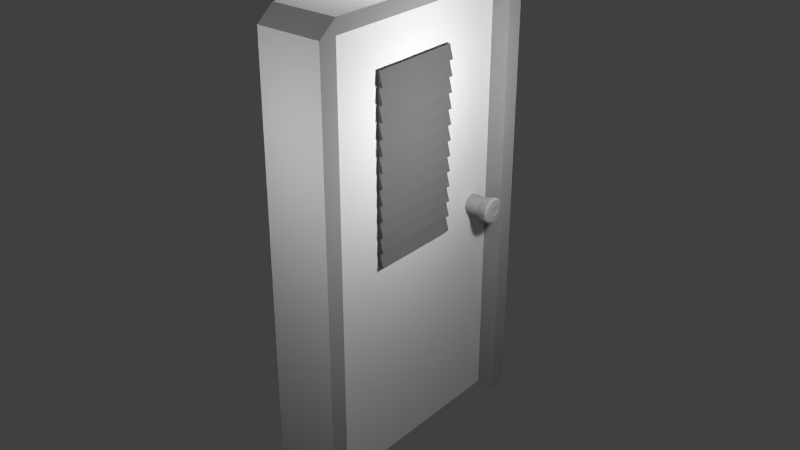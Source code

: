 # Source: LabDoor.blend  (saved by Blender 2.74.0; exported with 4.5.12 LTS)
import bpy
from mathutils import Matrix  # noqa: F401  (used for matrix-valued properties, if any)

bpy.ops.wm.read_factory_settings(use_empty=True)
scene = bpy.context.scene
scene.name = 'Scene'

# ---- collections
col_collection_1 = bpy.data.collections.new('Collection 1'); scene.collection.children.link(col_collection_1)

# ---- materials (node trees are filled in below, after node groups)
mat_windowshades = bpy.data.materials.new('WindowShades')
mat_windowshades.alpha_threshold = 0.0
mat_windowshades.use_transparent_shadow = False
mat_windowshades.diffuse_color = (0.1734, 0.1734, 0.1734, 1.0)
mat_windowshades.roughness = 0.5
mat_doorknob = bpy.data.materials.new('doorknob')
mat_doorknob.alpha_threshold = 0.0
mat_doorknob.use_transparent_shadow = False
mat_doorknob.diffuse_color = (0.42, 0.42, 0.42, 1.0)
mat_doorknob.roughness = 0.5
mat_maindoor = bpy.data.materials.new('maindoor')
mat_maindoor.alpha_threshold = 0.0
mat_maindoor.use_transparent_shadow = False
mat_maindoor.roughness = 0.5
mat_doorframe = bpy.data.materials.new('doorframe')
mat_doorframe.alpha_threshold = 0.0
mat_doorframe.use_transparent_shadow = False
mat_doorframe.diffuse_color = (0.3672, 0.3672, 0.3672, 1.0)
mat_doorframe.roughness = 0.5

# ---- material node trees

# ---- world
world_world = bpy.data.worlds.new('World'); scene.world = world_world
world_world.color = (0.05088, 0.05088, 0.05088)
world_world.use_sun_shadow = False
world_world.sun_shadow_jitter_overblur = 0.0
world_world.cycles.sampling_method = 'MANUAL'
world_world.cycles.sample_map_resolution = 256

# ---- lights
light_point_004 = bpy.data.lights.new('Point.004', 'POINT')
light_point_004.transmission_factor = 0.0
light_point_004.energy = 100.0
light_point_004.shadow_buffer_clip_start = 0.5
light_point_004.shadow_soft_size = 0.1
light_point_004.shadow_maximum_resolution = 0.006
light_point_004.use_absolute_resolution = True
light_point_004.cycles.use_multiple_importance_sampling = False
light_point_003 = bpy.data.lights.new('Point.003', 'POINT')
light_point_003.transmission_factor = 0.0
light_point_003.energy = 100.0
light_point_003.shadow_buffer_clip_start = 0.5
light_point_003.shadow_soft_size = 0.1
light_point_003.shadow_maximum_resolution = 0.006
light_point_003.use_absolute_resolution = True
light_point_003.cycles.use_multiple_importance_sampling = False
light_point_002 = bpy.data.lights.new('Point.002', 'POINT')
light_point_002.transmission_factor = 0.0
light_point_002.energy = 100.0
light_point_002.shadow_buffer_clip_start = 0.5
light_point_002.shadow_soft_size = 0.1
light_point_002.shadow_maximum_resolution = 0.006
light_point_002.use_absolute_resolution = True
light_point_002.cycles.use_multiple_importance_sampling = False
light_point_001 = bpy.data.lights.new('Point.001', 'POINT')
light_point_001.transmission_factor = 0.0
light_point_001.energy = 100.0
light_point_001.shadow_buffer_clip_start = 0.5
light_point_001.shadow_soft_size = 0.1
light_point_001.shadow_maximum_resolution = 0.006
light_point_001.use_absolute_resolution = True
light_point_001.cycles.use_multiple_importance_sampling = False
light_point = bpy.data.lights.new('Point', 'POINT')
light_point.transmission_factor = 0.0
light_point.energy = 100.0
light_point.shadow_buffer_clip_start = 0.5
light_point.shadow_soft_size = 0.1
light_point.shadow_maximum_resolution = 0.006
light_point.use_absolute_resolution = True
light_point.cycles.use_multiple_importance_sampling = False

# ---- meshes
me_cube_002 = bpy.data.meshes.new('Cube.002')
me_cube_002.from_pydata([(23.9, 0.9845, 34.95), (-0.8697, 0.9845, 0.2639), (23.91, 0.9838, 34.7), (-0.8573, 0.9838, 0.02147), (23.92, 0.9817, 34.47), (-0.8453, 0.9817, -0.2117), (23.93, 0.9783, 34.26), (-0.8343, 0.9783, -0.4265), (23.94, 0.9738, 34.07), (-0.8246, 0.9738, -0.6148), (23.95, 0.9682, 33.91), (-0.8167, 0.9682, -0.7694), (23.96, 0.9619, 33.8), (-0.8108, 0.9619, -0.8842), (23.96, 0.955, 33.73), (-0.8072, 0.955, -0.955), (23.96, 0.9478, 33.7), (-0.806, 0.9478, -0.9788), (23.96, 0.9407, 33.73), (-0.8072, 0.9407, -0.955), (23.96, 0.9338, 33.8), (-0.8108, 0.9338, -0.8842), (23.95, 0.9274, 33.91), (-0.8167, 0.9274, -0.7694), (23.94, 0.9219, 34.07), (-0.8246, 0.9219, -0.6148), (23.93, 0.9173, 34.26), (-0.8343, 0.9173, -0.4265), (23.92, 0.9139, 34.47), (-0.8453, 0.9139, -0.2117), (23.91, 0.9118, 34.7), (-0.8573, 0.9118, 0.02147), (23.9, 0.9111, 34.95), (-0.8697, 0.9111, 0.2639), (23.88, 0.9118, 35.19), (-0.8821, 0.9118, 0.5064), (23.87, 0.9139, 35.42), (-0.8941, 0.9139, 0.7395), (23.86, 0.9173, 35.64), (-0.9051, 0.9173, 0.9544), (23.85, 0.9219, 35.83), (-0.9147, 0.9219, 1.143), (23.84, 0.9274, 35.98), (-0.9227, 0.9274, 1.297), (23.84, 0.9338, 36.09), (-0.9286, 0.9338, 1.412), (23.83, 0.9407, 36.17), (-0.9322, 0.9407, 1.483), (23.83, 0.9478, 36.19), (-0.9334, 0.9478, 1.507), (23.83, 0.955, 36.17), (-0.9322, 0.955, 1.483), (23.84, 0.9619, 36.09), (-0.9286, 0.9619, 1.412), (23.84, 0.9682, 35.98), (-0.9227, 0.9682, 1.297), (23.85, 0.9738, 35.83), (-0.9147, 0.9738, 1.143), (23.86, 0.9783, 35.64), (-0.9051, 0.9783, 0.9544), (23.87, 0.9817, 35.42), (-0.8941, 0.9817, 0.7395), (23.88, 0.9838, 35.19), (-0.8821, 0.9838, 0.5064), (23.9, -0.9151, 34.95), (-0.8697, -0.9151, 0.2639), (23.91, -0.9158, 34.7), (-0.8573, -0.9158, 0.02147), (23.92, -0.9179, 34.47), (-0.8453, -0.9179, -0.2117), (23.93, -0.9213, 34.26), (-0.8343, -0.9213, -0.4265), (23.94, -0.9259, 34.07), (-0.8246, -0.9259, -0.6148), (23.95, -0.9314, 33.91), (-0.8167, -0.9314, -0.7694), (23.96, -0.9378, 33.8), (-0.8108, -0.9378, -0.8842), (23.96, -0.9446, 33.73), (-0.8072, -0.9446, -0.955), (23.96, -0.9518, 33.7), (-0.806, -0.9518, -0.9788), (23.96, -0.959, 33.73), (-0.8072, -0.959, -0.955), (23.96, -0.9658, 33.8), (-0.8108, -0.9658, -0.8842), (23.95, -0.9722, 33.91), (-0.8167, -0.9722, -0.7694), (23.94, -0.9777, 34.07), (-0.8246, -0.9777, -0.6148), (23.93, -0.9823, 34.26), (-0.8343, -0.9823, -0.4265), (23.92, -0.9857, 34.47), (-0.8453, -0.9857, -0.2117), (23.91, -0.9878, 34.7), (-0.8573, -0.9878, 0.02147), (23.9, -0.9885, 34.95), (-0.8697, -0.9885, 0.2639), (23.88, -0.9878, 35.19), (-0.8821, -0.9878, 0.5064), (23.87, -0.9857, 35.42), (-0.8941, -0.9857, 0.7395), (23.86, -0.9823, 35.64), (-0.9051, -0.9823, 0.9544), (23.85, -0.9777, 35.83), (-0.9147, -0.9777, 1.143), (23.84, -0.9722, 35.98), (-0.9227, -0.9722, 1.297), (23.84, -0.9658, 36.09), (-0.9286, -0.9658, 1.412), (23.83, -0.959, 36.17), (-0.9322, -0.959, 1.483), (23.83, -0.9518, 36.19), (-0.9334, -0.9518, 1.507), (23.83, -0.9446, 36.17), (-0.9322, -0.9446, 1.483), (23.84, -0.9378, 36.09), (-0.9286, -0.9378, 1.412), (23.84, -0.9314, 35.98), (-0.9227, -0.9314, 1.297), (23.85, -0.9259, 35.83), (-0.9147, -0.9259, 1.143), (23.86, -0.9213, 35.64), (-0.9051, -0.9213, 0.9544), (23.87, -0.9179, 35.42), (-0.8941, -0.9179, 0.7395), (23.88, -0.9158, 35.19), (-0.8821, -0.9158, 0.5064), (-1.0, -1.0, -1.0), (-1.0, -1.0, 1.0), (-1.0, 1.0, -1.0), (-1.0, 1.0, 1.0), (1.0, -1.0, -1.0), (1.0, -1.0, 1.0), (1.0, 1.0, -1.0), (1.0, 1.0, 1.0), (1.1, -1.0, 2.0), (1.1, -1.0, 4.0), (1.1, 1.0, 2.0), (1.1, 1.0, 4.0), (3.1, -1.0, 2.0), (3.1, -1.0, 4.0), (3.1, 1.0, 2.0), (3.1, 1.0, 4.0), (3.2, -1.0, 5.0), (3.2, -1.0, 7.0), (3.2, 1.0, 5.0), (3.2, 1.0, 7.0), (5.2, -1.0, 5.0), (5.2, -1.0, 7.0), (5.2, 1.0, 5.0), (5.2, 1.0, 7.0), (5.3, -1.0, 8.0), (5.3, -1.0, 10.0), (5.3, 1.0, 8.0), (5.3, 1.0, 10.0), (7.3, -1.0, 8.0), (7.3, -1.0, 10.0), (7.3, 1.0, 8.0), (7.3, 1.0, 10.0), (7.4, -1.0, 11.0), (7.4, -1.0, 13.0), (7.4, 1.0, 11.0), (7.4, 1.0, 13.0), (9.4, -1.0, 11.0), (9.4, -1.0, 13.0), (9.4, 1.0, 11.0), (9.4, 1.0, 13.0), (9.5, -1.0, 14.0), (9.5, -1.0, 16.0), (9.5, 1.0, 14.0), (9.5, 1.0, 16.0), (11.5, -1.0, 14.0), (11.5, -1.0, 16.0), (11.5, 1.0, 14.0), (11.5, 1.0, 16.0), (11.6, -1.0, 17.0), (11.6, -1.0, 19.0), (11.6, 1.0, 17.0), (11.6, 1.0, 19.0), (13.6, -1.0, 17.0), (13.6, -1.0, 19.0), (13.6, 1.0, 17.0), (13.6, 1.0, 19.0), (13.7, -1.0, 20.0), (13.7, -1.0, 22.0), (13.7, 1.0, 20.0), (13.7, 1.0, 22.0), (15.7, -1.0, 20.0), (15.7, -1.0, 22.0), (15.7, 1.0, 20.0), (15.7, 1.0, 22.0), (15.8, -1.0, 23.0), (15.8, -1.0, 25.0), (15.8, 1.0, 23.0), (15.8, 1.0, 25.0), (17.8, -1.0, 23.0), (17.8, -1.0, 25.0), (17.8, 1.0, 23.0), (17.8, 1.0, 25.0), (17.9, -1.0, 26.0), (17.9, -1.0, 28.0), (17.9, 1.0, 26.0), (17.9, 1.0, 28.0), (19.9, -1.0, 26.0), (19.9, -1.0, 28.0), (19.9, 1.0, 26.0), (19.9, 1.0, 28.0), (20.0, -1.0, 29.0), (20.0, -1.0, 31.0), (20.0, 1.0, 29.0), (20.0, 1.0, 31.0), (22.0, -1.0, 29.0), (22.0, -1.0, 31.0), (22.0, 1.0, 29.0), (22.0, 1.0, 31.0), (22.1, -1.0, 32.0), (22.1, -1.0, 34.0), (22.1, 1.0, 32.0), (22.1, 1.0, 34.0), (24.1, -1.0, 32.0), (24.1, -1.0, 34.0), (24.1, 1.0, 32.0), (24.1, 1.0, 34.0), (20.37, 2.112, 74.14), (23.0, 2.112, 23.0), (20.63, 2.108, 74.51), (23.26, 2.108, 23.36), (20.89, 2.097, 74.86), (23.51, 2.097, 23.71), (21.12, 2.078, 75.19), (23.74, 2.078, 24.04), (21.32, 2.052, 75.47), (23.94, 2.052, 24.32), (21.49, 2.021, 75.7), (24.11, 2.021, 24.56), (21.61, 1.985, 75.88), (24.23, 1.985, 24.73), (21.69, 1.946, 75.98), (24.31, 1.946, 24.84), (21.71, 1.906, 76.02), (24.34, 1.906, 24.87), (21.69, 1.865, 75.98), (24.31, 1.865, 24.84), (21.61, 1.827, 75.88), (24.23, 1.827, 24.73), (21.49, 1.791, 75.7), (24.11, 1.791, 24.56), (21.32, 1.76, 75.47), (23.94, 1.76, 24.32), (21.12, 1.734, 75.19), (23.74, 1.734, 24.04), (20.89, 1.715, 74.86), (23.51, 1.715, 23.71), (20.63, 1.703, 74.51), (23.26, 1.703, 23.36), (20.37, 1.699, 74.14), (23.0, 1.699, 23.0), (20.11, 1.703, 73.78), (22.73, 1.703, 22.63), (19.86, 1.715, 73.43), (22.48, 1.715, 22.28), (19.63, 1.734, 73.1), (22.25, 1.734, 21.95), (19.43, 1.76, 72.82), (22.05, 1.76, 21.67), (19.26, 1.791, 72.58), (21.88, 1.791, 21.44), (19.14, 1.827, 72.41), (21.76, 1.827, 21.26), (19.06, 1.865, 72.3), (21.68, 1.865, 21.16), (19.03, 1.906, 72.27), (21.66, 1.906, 21.12), (19.06, 1.946, 72.3), (21.68, 1.946, 21.16), (19.14, 1.985, 72.41), (21.76, 1.985, 21.26), (19.26, 2.021, 72.58), (21.88, 2.021, 21.44), (19.43, 2.052, 72.82), (22.05, 2.052, 21.67), (19.63, 2.078, 73.1), (22.25, 2.078, 21.95), (19.86, 2.097, 73.43), (22.48, 2.097, 22.28), (20.11, 2.108, 73.78), (22.73, 2.108, 22.63), (23.05, 2.138, 21.92), (23.34, 2.134, 22.33), (23.63, 2.121, 22.73), (23.89, 2.099, 23.09), (24.12, 2.07, 23.41), (24.3, 2.035, 23.68), (24.44, 1.995, 23.87), (24.53, 1.951, 23.99), (24.56, 1.906, 24.03), (24.53, 1.86, 23.99), (24.44, 1.817, 23.87), (24.3, 1.776, 23.68), (24.12, 1.741, 23.41), (23.89, 1.712, 23.09), (23.63, 1.691, 22.73), (23.34, 1.678, 22.33), (23.05, 1.673, 21.92), (22.76, 1.678, 21.51), (22.47, 1.691, 21.11), (22.21, 1.712, 20.75), (21.98, 1.741, 20.43), (21.8, 1.776, 20.16), (21.66, 1.817, 19.97), (21.57, 1.86, 19.85), (21.54, 1.906, 19.81), (21.57, 1.951, 19.85), (21.66, 1.995, 19.97), (21.8, 2.035, 20.16), (21.98, 2.07, 20.43), (22.21, 2.099, 20.75), (22.47, 2.121, 21.11), (22.76, 2.134, 21.51), (23.36, 2.181, 15.82), (23.71, 2.176, 16.31), (24.05, 2.16, 16.78), (24.35, 2.135, 17.21), (24.62, 2.1, 17.59), (24.85, 2.059, 17.9), (25.01, 2.011, 18.13), (25.11, 1.959, 18.27), (25.15, 1.906, 18.32), (25.11, 1.852, 18.27), (25.01, 1.8, 18.13), (24.85, 1.753, 17.9), (24.62, 1.711, 17.59), (24.35, 1.677, 17.21), (24.05, 1.651, 16.78), (23.71, 1.636, 16.31), (23.36, 1.63, 15.82), (23.01, 1.636, 15.34), (22.68, 1.651, 14.87), (22.37, 1.677, 14.43), (22.1, 1.711, 14.06), (21.88, 1.753, 13.75), (21.71, 1.8, 13.51), (21.61, 1.852, 13.37), (21.58, 1.906, 13.32), (21.61, 1.959, 13.37), (21.71, 2.011, 13.51), (21.88, 2.059, 13.75), (22.1, 2.1, 14.06), (22.37, 2.135, 14.43), (22.68, 2.16, 14.87), (23.01, 2.176, 15.34), (23.43, 2.141, 14.45), (23.73, 2.136, 14.87), (24.02, 2.123, 15.27), (24.28, 2.101, 15.64), (24.51, 2.072, 15.96), (24.7, 2.036, 16.23), (24.84, 1.996, 16.42), (24.93, 1.952, 16.54), (24.96, 1.906, 16.59), (24.93, 1.86, 16.54), (24.84, 1.816, 16.42), (24.7, 1.775, 16.23), (24.51, 1.74, 15.96), (24.28, 1.71, 15.64), (24.02, 1.689, 15.27), (23.73, 1.675, 14.87), (23.43, 1.671, 14.45), (23.14, 1.675, 14.04), (22.85, 1.689, 13.64), (22.59, 1.71, 13.27), (22.36, 1.74, 12.94), (22.17, 1.775, 12.68), (22.03, 1.816, 12.48), (21.94, 1.86, 12.36), (21.91, 1.906, 12.32), (21.94, 1.952, 12.36), (22.03, 1.996, 12.48), (22.17, 2.036, 12.68), (22.36, 2.072, 12.94), (22.59, 2.101, 13.27), (22.85, 2.123, 13.64), (23.14, 2.136, 14.04), (23.46, 2.01, 14.02), (23.59, 2.008, 14.21), (23.71, 2.002, 14.39), (23.83, 1.992, 14.55), (23.93, 1.979, 14.69), (24.02, 1.964, 14.81), (24.08, 1.946, 14.9), (24.12, 1.926, 14.95), (24.13, 1.906, 14.97), (24.12, 1.885, 14.95), (24.08, 1.866, 14.9), (24.02, 1.848, 14.81), (23.93, 1.832, 14.69), (23.83, 1.819, 14.55), (23.71, 1.81, 14.39), (23.59, 1.804, 14.21), (23.46, 1.802, 14.02), (23.32, 1.804, 13.84), (23.2, 1.81, 13.66), (23.08, 1.819, 13.5), (22.98, 1.832, 13.36), (22.89, 1.848, 13.24), (22.83, 1.866, 13.15), (22.79, 1.885, 13.1), (22.78, 1.906, 13.08), (22.79, 1.926, 13.1), (22.83, 1.946, 13.15), (22.89, 1.964, 13.24), (22.98, 1.979, 13.36), (23.08, 1.992, 13.5), (23.2, 2.002, 13.66), (23.32, 2.008, 13.84), (23.44, 1.989, 14.38), (23.54, 1.988, 14.53), (23.64, 1.983, 14.67), (23.74, 1.975, 14.8), (23.82, 1.965, 14.91), (23.89, 1.952, 15.01), (23.94, 1.938, 15.08), (23.97, 1.922, 15.12), (23.98, 1.906, 15.14), (23.97, 1.889, 15.12), (23.94, 1.874, 15.08), (23.89, 1.859, 15.01), (23.82, 1.847, 14.91), (23.74, 1.836, 14.8), (23.64, 1.828, 14.67), (23.54, 1.824, 14.53), (23.44, 1.822, 14.38), (23.33, 1.824, 14.23), (23.23, 1.828, 14.09), (23.14, 1.836, 13.96), (23.05, 1.847, 13.84), (22.99, 1.859, 13.75), (22.94, 1.874, 13.68), (22.91, 1.889, 13.63), (22.9, 1.906, 13.62), (22.91, 1.922, 13.63), (22.94, 1.938, 13.68), (22.99, 1.952, 13.75), (23.05, 1.965, 13.84), (23.14, 1.975, 13.96), (23.23, 1.983, 14.09), (23.33, 1.988, 14.23), (51.61, -2.405, 97.06), (-8.874, -2.405, 12.36), (51.61, 2.405, 97.06), (-8.874, 2.405, 12.36), (52.67, -2.405, 76.35), (-7.812, -2.405, -8.347), (52.67, 2.405, 76.35), (-7.812, 2.405, -8.347), (-10.8, -2.405, 9.664), (-10.8, 2.405, 9.664), (-9.738, 2.405, -11.04), (-9.738, -2.405, -11.04), (51.61, -2.781, 97.06), (-8.874, -2.781, 12.36), (-8.874, 2.781, 12.36), (51.61, 2.781, 97.06), (-7.812, 2.781, -8.347), (52.67, 2.781, 76.35), (-7.812, -2.781, -8.347), (52.67, -2.781, 76.35), (-9.559, -2.405, 25.72), (-9.559, 2.405, 25.72), (-7.127, 2.405, -21.7), (-7.127, -2.405, -21.7), (-11.48, -2.405, 23.02), (-11.48, 2.405, 23.02), (-9.053, 2.405, -24.4), (-9.053, -2.405, -24.4), (-9.551, 2.405, 25.56), (50.94, 2.405, 110.3), (-7.135, 2.405, -21.55), (53.35, 2.405, 63.15), (-9.551, 2.781, 25.56), (50.94, 2.781, 110.3), (-7.135, 2.781, -21.55), (53.35, 2.781, 63.15), (50.94, -2.405, 110.2), (-9.546, -2.405, 25.48), (-7.14, -2.405, -21.46), (53.35, -2.405, 63.24), (50.94, -2.781, 110.2), (-9.546, -2.781, 25.48), (-7.14, -2.781, -21.46), (53.35, -2.781, 63.24), (-0.8675, 0.9533, 1.378), (23.11, 0.9533, 34.95), (-0.8675, -0.9533, 1.378), (23.11, -0.9533, 34.95), (-1.178, 0.9533, 7.427), (22.8, 0.9533, 41.0), (-1.178, -0.9533, 7.427), (22.8, -0.9533, 41.0)], [], [(0, 1, 3, 2), (2, 3, 5, 4), (4, 5, 7, 6), (6, 7, 9, 8), (8, 9, 11, 10), (10, 11, 13, 12), (12, 13, 15, 14), (14, 15, 17, 16), (16, 17, 19, 18), (18, 19, 21, 20), (20, 21, 23, 22), (22, 23, 25, 24), (24, 25, 27, 26), (26, 27, 29, 28), (28, 29, 31, 30), (30, 31, 33, 32), (32, 33, 35, 34), (34, 35, 37, 36), (36, 37, 39, 38), (38, 39, 41, 40), (40, 41, 43, 42), (42, 43, 45, 44), (44, 45, 47, 46), (46, 47, 49, 48), (48, 49, 51, 50), (50, 51, 53, 52), (52, 53, 55, 54), (54, 55, 57, 56), (56, 57, 59, 58), (58, 59, 61, 60), (3, 1, 63, 61, 59, 57, 55, 53, 51, 49, 47, 45, 43, 41, 39, 37, 35, 33, 31, 29, 27, 25, 23, 21, 19, 17, 15, 13, 11, 9, 7, 5), (62, 63, 1, 0), (60, 61, 63, 62), (0, 2, 4, 6, 8, 10, 12, 14, 16, 18, 20, 22, 24, 26, 28, 30, 32, 34, 36, 38, 40, 42, 44, 46, 48, 50, 52, 54, 56, 58, 60, 62), (64, 65, 67, 66), (66, 67, 69, 68), (68, 69, 71, 70), (70, 71, 73, 72), (72, 73, 75, 74), (74, 75, 77, 76), (76, 77, 79, 78), (78, 79, 81, 80), (80, 81, 83, 82), (82, 83, 85, 84), (84, 85, 87, 86), (86, 87, 89, 88), (88, 89, 91, 90), (90, 91, 93, 92), (92, 93, 95, 94), (94, 95, 97, 96), (96, 97, 99, 98), (98, 99, 101, 100), (100, 101, 103, 102), (102, 103, 105, 104), (104, 105, 107, 106), (106, 107, 109, 108), (108, 109, 111, 110), (110, 111, 113, 112), (112, 113, 115, 114), (114, 115, 117, 116), (116, 117, 119, 118), (118, 119, 121, 120), (120, 121, 123, 122), (122, 123, 125, 124), (67, 65, 127, 125, 123, 121, 119, 117, 115, 113, 111, 109, 107, 105, 103, 101, 99, 97, 95, 93, 91, 89, 87, 85, 83, 81, 79, 77, 75, 73, 71, 69), (126, 127, 65, 64), (124, 125, 127, 126), (64, 66, 68, 70, 72, 74, 76, 78, 80, 82, 84, 86, 88, 90, 92, 94, 96, 98, 100, 102, 104, 106, 108, 110, 112, 114, 116, 118, 120, 122, 124, 126), (129, 131, 130, 128), (131, 135, 134, 130), (135, 133, 132, 134), (133, 129, 128, 132), (128, 130, 134, 132), (133, 135, 131, 129), (137, 139, 138, 136), (139, 143, 142, 138), (143, 141, 140, 142), (141, 137, 136, 140), (136, 138, 142, 140), (141, 143, 139, 137), (145, 147, 146, 144), (147, 151, 150, 146), (151, 149, 148, 150), (149, 145, 144, 148), (144, 146, 150, 148), (149, 151, 147, 145), (153, 155, 154, 152), (155, 159, 158, 154), (159, 157, 156, 158), (157, 153, 152, 156), (152, 154, 158, 156), (157, 159, 155, 153), (161, 163, 162, 160), (163, 167, 166, 162), (167, 165, 164, 166), (165, 161, 160, 164), (160, 162, 166, 164), (165, 167, 163, 161), (169, 171, 170, 168), (171, 175, 174, 170), (175, 173, 172, 174), (173, 169, 168, 172), (168, 170, 174, 172), (173, 175, 171, 169), (177, 179, 178, 176), (179, 183, 182, 178), (183, 181, 180, 182), (181, 177, 176, 180), (176, 178, 182, 180), (181, 183, 179, 177), (185, 187, 186, 184), (187, 191, 190, 186), (191, 189, 188, 190), (189, 185, 184, 188), (184, 186, 190, 188), (189, 191, 187, 185), (193, 195, 194, 192), (195, 199, 198, 194), (199, 197, 196, 198), (197, 193, 192, 196), (192, 194, 198, 196), (197, 199, 195, 193), (201, 203, 202, 200), (203, 207, 206, 202), (207, 205, 204, 206), (205, 201, 200, 204), (200, 202, 206, 204), (205, 207, 203, 201), (209, 211, 210, 208), (211, 215, 214, 210), (215, 213, 212, 214), (213, 209, 208, 212), (208, 210, 214, 212), (213, 215, 211, 209), (217, 219, 218, 216), (219, 223, 222, 218), (223, 221, 220, 222), (221, 217, 216, 220), (216, 218, 222, 220), (221, 223, 219, 217), (224, 225, 227, 226), (226, 227, 229, 228), (228, 229, 231, 230), (230, 231, 233, 232), (232, 233, 235, 234), (234, 235, 237, 236), (236, 237, 239, 238), (238, 239, 241, 240), (240, 241, 243, 242), (242, 243, 245, 244), (244, 245, 247, 246), (246, 247, 249, 248), (248, 249, 251, 250), (250, 251, 253, 252), (252, 253, 255, 254), (254, 255, 257, 256), (256, 257, 259, 258), (258, 259, 261, 260), (260, 261, 263, 262), (262, 263, 265, 264), (264, 265, 267, 266), (266, 267, 269, 268), (268, 269, 271, 270), (270, 271, 273, 272), (272, 273, 275, 274), (274, 275, 277, 276), (276, 277, 279, 278), (278, 279, 281, 280), (280, 281, 283, 282), (282, 283, 285, 284), (279, 277, 314, 315), (286, 287, 225, 224), (284, 285, 287, 286), (224, 226, 228, 230, 232, 234, 236, 238, 240, 242, 244, 246, 248, 250, 252, 254, 256, 258, 260, 262, 264, 266, 268, 270, 272, 274, 276, 278, 280, 282, 284, 286), (317, 316, 348, 349), (235, 233, 292, 293), (257, 255, 303, 304), (285, 283, 317, 318), (263, 261, 306, 307), (227, 225, 288, 289), (241, 239, 295, 296), (269, 267, 309, 310), (247, 245, 298, 299), (275, 273, 312, 313), (231, 229, 290, 291), (253, 251, 301, 302), (281, 279, 315, 316), (259, 257, 304, 305), (237, 235, 293, 294), (287, 285, 318, 319), (265, 263, 307, 308), (243, 241, 296, 297), (271, 269, 310, 311), (249, 247, 299, 300), (277, 275, 313, 314), (233, 231, 291, 292), (255, 253, 302, 303), (283, 281, 316, 317), (261, 259, 305, 306), (239, 237, 294, 295), (225, 287, 319, 288), (267, 265, 308, 309), (245, 243, 297, 298), (273, 271, 311, 312), (229, 227, 289, 290), (251, 249, 300, 301), (351, 350, 382, 383), (306, 305, 337, 338), (295, 294, 326, 327), (315, 314, 346, 347), (293, 292, 324, 325), (304, 303, 335, 336), (313, 312, 344, 345), (291, 290, 322, 323), (302, 301, 333, 334), (311, 310, 342, 343), (289, 288, 320, 321), (300, 299, 331, 332), (288, 319, 351, 320), (309, 308, 340, 341), (298, 297, 329, 330), (318, 317, 349, 350), (307, 306, 338, 339), (296, 295, 327, 328), (316, 315, 347, 348), (305, 304, 336, 337), (294, 293, 325, 326), (314, 313, 345, 346), (292, 291, 323, 324), (303, 302, 334, 335), (312, 311, 343, 344), (290, 289, 321, 322), (301, 300, 332, 333), (310, 309, 341, 342), (299, 298, 330, 331), (319, 318, 350, 351), (308, 307, 339, 340), (297, 296, 328, 329), (374, 373, 405, 406), (340, 339, 371, 372), (329, 328, 360, 361), (349, 348, 380, 381), (338, 337, 369, 370), (327, 326, 358, 359), (347, 346, 378, 379), (325, 324, 356, 357), (336, 335, 367, 368), (345, 344, 376, 377), (323, 322, 354, 355), (334, 333, 365, 366), (343, 342, 374, 375), (321, 320, 352, 353), (332, 331, 363, 364), (320, 351, 383, 352), (341, 340, 372, 373), (330, 329, 361, 362), (350, 349, 381, 382), (339, 338, 370, 371), (328, 327, 359, 360), (348, 347, 379, 380), (337, 336, 368, 369), (326, 325, 357, 358), (346, 345, 377, 378), (324, 323, 355, 356), (335, 334, 366, 367), (344, 343, 375, 376), (322, 321, 353, 354), (333, 332, 364, 365), (342, 341, 373, 374), (331, 330, 362, 363), (408, 407, 439, 440), (363, 362, 394, 395), (383, 382, 414, 415), (372, 371, 403, 404), (361, 360, 392, 393), (381, 380, 412, 413), (370, 369, 401, 402), (359, 358, 390, 391), (379, 378, 410, 411), (357, 356, 388, 389), (368, 367, 399, 400), (377, 376, 408, 409), (355, 354, 386, 387), (366, 365, 397, 398), (375, 374, 406, 407), (353, 352, 384, 385), (364, 363, 395, 396), (352, 383, 415, 384), (373, 372, 404, 405), (362, 361, 393, 394), (382, 381, 413, 414), (371, 370, 402, 403), (360, 359, 391, 392), (380, 379, 411, 412), (369, 368, 400, 401), (358, 357, 389, 390), (378, 377, 409, 410), (356, 355, 387, 388), (367, 366, 398, 399), (376, 375, 407, 408), (354, 353, 385, 386), (365, 364, 396, 397), (417, 416, 447, 446, 445, 444, 443, 442, 441, 440, 439, 438, 437, 436, 435, 434, 433, 432, 431, 430, 429, 428, 427, 426, 425, 424, 423, 422, 421, 420, 419, 418), (386, 385, 417, 418), (397, 396, 428, 429), (406, 405, 437, 438), (395, 394, 426, 427), (415, 414, 446, 447), (404, 403, 435, 436), (393, 392, 424, 425), (413, 412, 444, 445), (402, 401, 433, 434), (391, 390, 422, 423), (411, 410, 442, 443), (389, 388, 420, 421), (400, 399, 431, 432), (409, 408, 440, 441), (387, 386, 418, 419), (398, 397, 429, 430), (407, 406, 438, 439), (385, 384, 416, 417), (396, 395, 427, 428), (384, 415, 447, 416), (405, 404, 436, 437), (394, 393, 425, 426), (414, 413, 445, 446), (403, 402, 434, 435), (392, 391, 423, 424), (412, 411, 443, 444), (401, 400, 432, 433), (390, 389, 421, 422), (410, 409, 441, 442), (388, 387, 419, 420), (399, 398, 430, 431), (449, 451, 450, 448), (453, 449, 461, 466), (452, 454, 493, 495), (448, 452, 467, 460), (448, 450, 454, 452), (449, 453, 459, 456), (459, 458, 457, 456), (455, 458, 474, 470), (455, 451, 457, 458), (457, 451, 469, 473), (462, 464, 465, 463), (466, 461, 460, 467), (453, 466, 490, 486), (454, 450, 463, 465), (464, 455, 478, 482), (451, 455, 464, 462), (451, 462, 480, 476), (461, 449, 485, 489), (471, 470, 474, 475), (469, 468, 472, 473), (459, 453, 471, 475), (449, 456, 472, 468), (458, 459, 475, 474), (456, 457, 473, 472), (453, 455, 470, 471), (451, 449, 468, 469), (478, 479, 483, 482), (477, 476, 480, 481), (463, 450, 477, 481), (454, 465, 483, 479), (465, 464, 482, 483), (462, 463, 481, 480), (455, 454, 479, 478), (450, 451, 476, 477), (487, 486, 490, 491), (485, 484, 488, 489), (467, 452, 487, 491), (448, 460, 488, 484), (466, 467, 491, 490), (460, 461, 489, 488), (452, 453, 486, 487), (449, 448, 484, 485), (473, 457, 458, 474, 482, 464, 462, 480), (478, 470, 474, 482), (469, 476, 480, 473), (475, 459, 456, 472, 489, 461, 466, 490), (471, 486, 490, 475), (472, 489, 485, 468), (495, 493, 497, 499), (453, 452, 495, 494), (455, 453, 494, 492), (454, 455, 492, 493), (496, 498, 499, 497), (494, 495, 499, 498), (492, 494, 498, 496), (493, 492, 496, 497)])
me_cube_002.polygons.foreach_set('material_index', [0, 0, 0, 0, 0, 0, 0, 0, 0, 0, 0, 0, 0, 0, 0, 0, 0, 0, 0, 0, 0, 0, 0, 0, 0, 0, 0, 0, 0, 0, 0, 0, 0, 0, 0, 0, 0, 0, 0, 0, 0, 0, 0, 0, 0, 0, 0, 0, 0, 0, 0, 0, 0, 0, 0, 0, 0, 0, 0, 0, 0, 0, 0, 0, 0, 0, 0, 0, 0, 0, 0, 0, 0, 0, 0, 0, 0, 0, 0, 0, 0, 0, 0, 0, 0, 0, 0, 0, 0, 0, 0, 0, 0, 0, 0, 0, 0, 0, 0, 0, 0, 0, 0, 0, 0, 0, 0, 0, 0, 0, 0, 0, 0, 0, 0, 0, 0, 0, 0, 0, 0, 0, 0, 0, 0, 0, 0, 0, 0, 0, 0, 0, 0, 0, 0, 0, 0, 0, 0, 0, 1, 1, 1, 1, 1, 1, 1, 1, 1, 1, 1, 1, 1, 1, 1, 1, 1, 1, 1, 1, 1, 1, 1, 1, 1, 1, 1, 1, 1, 1, 1, 1, 1, 1, 1, 1, 1, 1, 1, 1, 1, 1, 1, 1, 1, 1, 1, 1, 1, 1, 1, 1, 1, 1, 1, 1, 1, 1, 1, 1, 1, 1, 1, 1, 1, 1, 1, 1, 1, 1, 1, 1, 1, 1, 1, 1, 1, 1, 1, 1, 1, 1, 1, 1, 1, 1, 1, 1, 1, 1, 1, 1, 1, 1, 1, 1, 1, 1, 1, 1, 1, 1, 1, 1, 1, 1, 1, 1, 1, 1, 1, 1, 1, 1, 1, 1, 1, 1, 1, 1, 1, 1, 1, 1, 1, 1, 1, 1, 1, 1, 1, 1, 1, 1, 1, 1, 1, 1, 1, 1, 1, 1, 1, 1, 1, 1, 1, 1, 1, 1, 1, 1, 1, 1, 1, 1, 1, 1, 1, 1, 1, 1, 1, 1, 1, 1, 1, 1, 1, 1, 1, 1, 1, 1, 1, 1, 1, 1, 1, 1, 1, 1, 1, 1, 1, 1, 1, 1, 1, 1, 1, 1, 1, 1, 2, 3, 2, 3, 2, 3, 3, 3, 3, 3, 3, 3, 3, 3, 3, 3, 3, 3, 3, 3, 3, 3, 3, 3, 3, 3, 3, 3, 3, 3, 3, 3, 3, 3, 3, 3, 3, 3, 3, 3, 3, 3, 3, 3, 3, 3, 3, 3, 2, 2, 2, 2, 2, 2, 2, 2])
_uv = me_cube_002.uv_layers.new(name='UVMap')
_uv.uv.foreach_set('vector', [0.6132, 2.501e-08, 0.6132, 0.3333, 0.5712, 0.3333, 0.5712, 0.0, 0.5712, 0.0, 0.5712, 0.3333, 0.53, 0.3333, 0.53, 2.501e-08, 0.53, 2.501e-08, 0.53, 0.3333, 0.4912, 0.3333, 0.4912, 2.501e-08, 0.4912, 2.501e-08, 0.4912, 0.3333, 0.4562, 0.3333, 0.4562, 2.501e-08, 0.4562, 2.501e-08, 0.4562, 0.3333, 0.4265, 0.3333, 0.4265, 3.752e-08, 1.0, 0.3333, 1.0, 0.6667, 0.9651, 0.6667, 0.9651, 0.3333, 0.9651, 0.3333, 0.9651, 0.6667, 0.9263, 0.6667, 0.9263, 0.3333, 0.9263, 0.3333, 0.9263, 0.6667, 0.8851, 0.6667, 0.8851, 0.3333, 0.8851, 0.3333, 0.8851, 0.6667, 0.8431, 0.6667, 0.8431, 0.3333, 0.8431, 0.3333, 0.8431, 0.6667, 0.8019, 0.6667, 0.8019, 0.3333, 0.8019, 0.3333, 0.8019, 0.6667, 0.763, 0.6667, 0.763, 0.3333, 0.763, 0.3333, 0.763, 0.6667, 0.7281, 0.6667, 0.7281, 0.3333, 0.4265, 0.6667, 0.4265, 0.3333, 0.4614, 0.3333, 0.4614, 0.6667, 0.4614, 0.6667, 0.4614, 0.3333, 0.5003, 0.3333, 0.5003, 0.6667, 0.5003, 0.6667, 0.5003, 0.3333, 0.5415, 0.3333, 0.5415, 0.6667, 0.5415, 0.6667, 0.5415, 0.3333, 0.5835, 0.3333, 0.5835, 0.6667, 0.5835, 0.6667, 0.5835, 0.3333, 0.6247, 0.3333, 0.6247, 0.6667, 0.6247, 0.6667, 0.6247, 0.3333, 0.6635, 0.3333, 0.6635, 0.6667, 0.6635, 0.6667, 0.6635, 0.3333, 0.6984, 0.3333, 0.6984, 0.6667, 0.6984, 0.6667, 0.6984, 0.3333, 0.7281, 0.3333, 0.7281, 0.6667, 0.4265, 1.0, 0.4265, 0.6667, 0.4614, 0.6667, 0.4614, 1.0, 0.4614, 1.0, 0.4614, 0.6667, 0.5003, 0.6667, 0.5003, 1.0, 0.5003, 1.0, 0.5003, 0.6667, 0.5415, 0.6667, 0.5415, 1.0, 0.5415, 1.0, 0.5415, 0.6667, 0.5835, 0.6667, 0.5835, 1.0, 0.5835, 1.0, 0.5835, 0.6667, 0.6247, 0.6667, 0.6247, 1.0, 0.6247, 1.0, 0.6247, 0.6667, 0.6635, 0.6667, 0.6635, 1.0, 0.6635, 1.0, 0.6635, 0.6667, 0.6984, 0.6667, 0.6984, 1.0, 0.6984, 1.0, 0.6984, 0.6667, 0.7281, 0.6667, 0.7281, 1.0, 0.7578, 2.501e-08, 0.7578, 0.3333, 0.7281, 0.3333, 0.7281, 2.501e-08, 0.7281, 2.501e-08, 0.7281, 0.3333, 0.6932, 0.3333, 0.6932, 1.251e-08, 0.1923, 0.8353, 0.1511, 0.8273, 0.1122, 0.8115, 0.07731, 0.7887, 0.04761, 0.7596, 0.02427, 0.7254, 0.008195, 0.6874, 3.832e-08, 0.647, 0.0, 0.6059, 0.008195, 0.5656, 0.02427, 0.5276, 0.04761, 0.4934, 0.07731, 0.4643, 0.1122, 0.4414, 0.1511, 0.4257, 0.1923, 0.4176, 0.2343, 0.4176, 0.2755, 0.4257, 0.3143, 0.4414, 0.3492, 0.4643, 0.3789, 0.4934, 0.4022, 0.5276, 0.4183, 0.5656, 0.4265, 0.6059, 0.4265, 0.647, 0.4183, 0.6874, 0.4022, 0.7254, 0.3789, 0.7596, 0.3492, 0.7887, 0.3143, 0.8115, 0.2755, 0.8273, 0.2343, 0.8353, 0.6544, 1.251e-08, 0.6544, 0.3333, 0.6132, 0.3333, 0.6132, 2.501e-08, 0.6932, 1.251e-08, 0.6932, 0.3333, 0.6544, 0.3333, 0.6544, 1.251e-08, 0.1122, 0.3939, 0.07731, 0.371, 0.04761, 0.3419, 0.02427, 0.3077, 0.008195, 0.2697, 2.555e-08, 0.2294, 0.0, 0.1883, 0.008195, 0.1479, 0.02427, 0.1099, 0.04761, 0.07571, 0.07731, 0.04662, 0.1122, 0.02377, 0.1511, 0.008025, 0.1923, 2.501e-08, 0.2343, 0.0, 0.2755, 0.008025, 0.3143, 0.02377, 0.3492, 0.04662, 0.3789, 0.07571, 0.4022, 0.1099, 0.4183, 0.1479, 0.4265, 0.1883, 0.4265, 0.2294, 0.4183, 0.2697, 0.4022, 0.3077, 0.3789, 0.3419, 0.3492, 0.371, 0.3143, 0.3939, 0.2755, 0.4096, 0.2343, 0.4176, 0.1923, 0.4176, 0.1511, 0.4096, 0.0, 0.0, 1.0, 0.0, 1.0, 1.0, 0.0, 1.0, 0.0, 0.0, 1.0, 0.0, 1.0, 1.0, 0.0, 1.0, 0.0, 0.0, 1.0, 0.0, 1.0, 1.0, 0.0, 1.0, 0.0, 0.0, 1.0, 0.0, 1.0, 1.0, 0.0, 1.0, 0.0, 0.0, 1.0, 0.0, 1.0, 1.0, 0.0, 1.0, 0.0, 0.0, 1.0, 0.0, 1.0, 1.0, 0.0, 1.0, 0.0, 0.0, 1.0, 0.0, 1.0, 1.0, 0.0, 1.0, 0.0, 0.0, 1.0, 0.0, 1.0, 1.0, 0.0, 1.0, 0.0, 0.0, 1.0, 0.0, 1.0, 1.0, 0.0, 1.0, 0.0, 0.0, 1.0, 0.0, 1.0, 1.0, 0.0, 1.0, 0.0, 0.0, 1.0, 0.0, 1.0, 1.0, 0.0, 1.0, 0.0, 0.0, 1.0, 0.0, 1.0, 1.0, 0.0, 1.0, 0.0, 0.0, 1.0, 0.0, 1.0, 1.0, 0.0, 1.0, 0.0, 0.0, 1.0, 0.0, 1.0, 1.0, 0.0, 1.0, 0.0, 0.0, 1.0, 0.0, 1.0, 1.0, 0.0, 1.0, 0.0, 0.0, 1.0, 0.0, 1.0, 1.0, 0.0, 1.0, 0.0, 0.0, 1.0, 0.0, 1.0, 1.0, 0.0, 1.0, 0.0, 0.0, 1.0, 0.0, 1.0, 1.0, 0.0, 1.0, 0.0, 0.0, 1.0, 0.0, 1.0, 1.0, 0.0, 1.0, 0.0, 0.0, 1.0, 0.0, 1.0, 1.0, 0.0, 1.0, 0.0, 0.0, 1.0, 0.0, 1.0, 1.0, 0.0, 1.0, 0.0, 0.0, 1.0, 0.0, 1.0, 1.0, 0.0, 1.0, 0.0, 0.0, 1.0, 0.0, 1.0, 1.0, 0.0, 1.0, 0.0, 0.0, 1.0, 0.0, 1.0, 1.0, 0.0, 1.0, 0.0, 0.0, 1.0, 0.0, 1.0, 1.0, 0.0, 1.0, 0.0, 0.0, 1.0, 0.0, 1.0, 1.0, 0.0, 1.0, 0.0, 0.0, 1.0, 0.0, 1.0, 1.0, 0.0, 1.0, 0.0, 0.0, 1.0, 0.0, 1.0, 1.0, 0.0, 1.0, 0.0, 0.0, 1.0, 0.0, 1.0, 1.0, 0.0, 1.0, 0.0, 0.0, 1.0, 0.0, 1.0, 1.0, 0.0, 1.0, 0.5, 1.0, 0.5975, 0.9904, 0.6913, 0.9619, 0.7778, 0.9157, 0.8536, 0.8536, 0.9157, 0.7778, 0.9619, 0.6913, 0.9904, 0.5975, 1.0, 0.5, 0.9904, 0.4025, 0.9619, 0.3087, 0.9157, 0.2222, 0.8536, 0.1464, 0.7778, 0.08427, 0.6913, 0.03806, 0.5975, 0.009607, 0.5, 0.0, 0.4025, 0.009607, 0.3087, 0.03806, 0.2222, 0.08427, 0.1464, 0.1464, 0.08426, 0.2222, 0.03806, 0.3087, 0.009607, 0.4025, 0.0, 0.5, 0.009607, 0.5975, 0.03806, 0.6913, 0.08427, 0.7778, 0.1464, 0.8536, 0.2222, 0.9157, 0.3087, 0.9619, 0.4025, 0.9904, 0.0, 0.0, 1.0, 0.0, 1.0, 1.0, 0.0, 1.0, 0.0, 0.0, 1.0, 0.0, 1.0, 1.0, 0.0, 1.0, 0.5, 1.0, 0.5975, 0.9904, 0.6913, 0.9619, 0.7778, 0.9157, 0.8536, 0.8536, 0.9157, 0.7778, 0.9619, 0.6913, 0.9904, 0.5975, 1.0, 0.5, 0.9904, 0.4025, 0.9619, 0.3087, 0.9157, 0.2222, 0.8536, 0.1464, 0.7778, 0.08427, 0.6913, 0.03806, 0.5975, 0.009607, 0.5, 0.0, 0.4025, 0.009607, 0.3087, 0.03806, 0.2222, 0.08427, 0.1464, 0.1464, 0.08426, 0.2222, 0.03806, 0.3087, 0.009607, 0.4025, 0.0, 0.5, 0.009607, 0.5975, 0.03806, 0.6913, 0.08427, 0.7778, 0.1464, 0.8536, 0.2222, 0.9157, 0.3087, 0.9619, 0.4025, 0.9904, 0.3333, 0.3333, 0.3333, 3.974e-08, 0.6667, 0.0, 0.6667, 0.3333, 3.974e-08, 0.6667, 0.0, 0.3333, 0.3333, 0.3333, 0.3333, 0.6667, 1.291e-07, 0.3333, 0.0, 8.941e-08, 0.3333, 0.0, 0.3333, 0.3333, 0.3333, 0.3333, 0.6667, 0.3333, 0.6667, 0.6667, 0.3333, 0.6667, 1.0, 0.0, 1.0, 0.3333, 0.6667, 0.3333, 0.6667, 2.98e-08, 0.0, 0.6667, 0.3333, 0.6667, 0.3333, 1.0, 4.967e-08, 1.0, 0.3333, 0.3333, 0.3333, 3.974e-08, 0.6667, 0.0, 0.6667, 0.3333, 3.974e-08, 0.6667, 0.0, 0.3333, 0.3333, 0.3333, 0.3333, 0.6667, 1.291e-07, 0.3333, 0.0, 8.941e-08, 0.3333, 0.0, 0.3333, 0.3333, 0.3333, 0.3333, 0.6667, 0.3333, 0.6667, 0.6667, 0.3333, 0.6667, 1.0, 0.0, 1.0, 0.3333, 0.6667, 0.3333, 0.6667, 2.98e-08, 0.0, 0.6667, 0.3333, 0.6667, 0.3333, 1.0, 4.967e-08, 1.0, 0.3333, 0.3333, 0.3333, 3.974e-08, 0.6667, 0.0, 0.6667, 0.3333, 3.974e-08, 0.6667, 0.0, 0.3333, 0.3333, 0.3333, 0.3333, 0.6667, 1.291e-07, 0.3333, 0.0, 8.941e-08, 0.3333, 0.0, 0.3333, 0.3333, 0.3333, 0.3333, 0.6667, 0.3333, 0.6667, 0.6667, 0.3333, 0.6667, 1.0, 0.0, 1.0, 0.3333, 0.6667, 0.3333, 0.6667, 2.98e-08, 0.0, 0.6667, 0.3333, 0.6667, 0.3333, 1.0, 4.967e-08, 1.0, 0.3333, 0.3333, 0.3333, 3.974e-08, 0.6667, 0.0, 0.6667, 0.3333, 3.974e-08, 0.6667, 0.0, 0.3333, 0.3333, 0.3333, 0.3333, 0.6667, 1.291e-07, 0.3333, 0.0, 8.941e-08, 0.3333, 0.0, 0.3333, 0.3333, 0.3333, 0.3333, 0.6667, 0.3333, 0.6667, 0.6667, 0.3333, 0.6667, 1.0, 0.0, 1.0, 0.3333, 0.6667, 0.3333, 0.6667, 2.98e-08, 0.0, 0.6667, 0.3333, 0.6667, 0.3333, 1.0, 4.967e-08, 1.0, 0.3333, 0.3333, 0.3333, 3.974e-08, 0.6667, 0.0, 0.6667, 0.3333, 3.974e-08, 0.6667, 0.0, 0.3333, 0.3333, 0.3333, 0.3333, 0.6667, 1.291e-07, 0.3333, 0.0, 8.941e-08, 0.3333, 0.0, 0.3333, 0.3333, 0.3333, 0.3333, 0.6667, 0.3333, 0.6667, 0.6667, 0.3333, 0.6667, 1.0, 0.0, 1.0, 0.3333, 0.6667, 0.3333, 0.6667, 2.98e-08, 0.0, 0.6667, 0.3333, 0.6667, 0.3333, 1.0, 4.967e-08, 1.0, 0.3333, 0.3333, 0.3333, 3.974e-08, 0.6667, 0.0, 0.6667, 0.3333, 3.974e-08, 0.6667, 0.0, 0.3333, 0.3333, 0.3333, 0.3333, 0.6667, 1.291e-07, 0.3333, 0.0, 8.941e-08, 0.3333, 0.0, 0.3333, 0.3333, 0.3333, 0.3333, 0.6667, 0.3333, 0.6667, 0.6667, 0.3333, 0.6667, 1.0, 0.0, 1.0, 0.3333, 0.6667, 0.3333, 0.6667, 2.98e-08, 0.0, 0.6667, 0.3333, 0.6667, 0.3333, 1.0, 4.967e-08, 1.0, 0.3333, 0.3333, 0.3333, 3.974e-08, 0.6667, 0.0, 0.6667, 0.3333, 3.974e-08, 0.6667, 0.0, 0.3333, 0.3333, 0.3333, 0.3333, 0.6667, 1.291e-07, 0.3333, 0.0, 8.941e-08, 0.3333, 0.0, 0.3333, 0.3333, 0.3333, 0.3333, 0.6667, 0.3333, 0.6667, 0.6667, 0.3333, 0.6667, 1.0, 0.0, 1.0, 0.3333, 0.6667, 0.3333, 0.6667, 2.98e-08, 0.0, 0.6667, 0.3333, 0.6667, 0.3333, 1.0, 4.967e-08, 1.0, 0.3333, 0.3333, 0.3333, 3.974e-08, 0.6667, 0.0, 0.6667, 0.3333, 3.974e-08, 0.6667, 0.0, 0.3333, 0.3333, 0.3333, 0.3333, 0.6667, 1.291e-07, 0.3333, 0.0, 8.941e-08, 0.3333, 0.0, 0.3333, 0.3333, 0.3333, 0.3333, 0.6667, 0.3333, 0.6667, 0.6667, 0.3333, 0.6667, 1.0, 0.0, 1.0, 0.3333, 0.6667, 0.3333, 0.6667, 2.98e-08, 0.0, 0.6667, 0.3333, 0.6667, 0.3333, 1.0, 4.967e-08, 1.0, 0.3333, 0.3333, 0.3333, 3.974e-08, 0.6667, 0.0, 0.6667, 0.3333, 3.974e-08, 0.6667, 0.0, 0.3333, 0.3333, 0.3333, 0.3333, 0.6667, 1.291e-07, 0.3333, 0.0, 8.941e-08, 0.3333, 0.0, 0.3333, 0.3333, 0.3333, 0.3333, 0.6667, 0.3333, 0.6667, 0.6667, 0.3333, 0.6667, 1.0, 0.0, 1.0, 0.3333, 0.6667, 0.3333, 0.6667, 2.98e-08, 0.0, 0.6667, 0.3333, 0.6667, 0.3333, 1.0, 4.967e-08, 1.0, 0.3333, 0.3333, 0.3333, 3.974e-08, 0.6667, 0.0, 0.6667, 0.3333, 3.974e-08, 0.6667, 0.0, 0.3333, 0.3333, 0.3333, 0.3333, 0.6667, 1.291e-07, 0.3333, 0.0, 8.941e-08, 0.3333, 0.0, 0.3333, 0.3333, 0.3333, 0.3333, 0.6667, 0.3333, 0.6667, 0.6667, 0.3333, 0.6667, 1.0, 0.0, 1.0, 0.3333, 0.6667, 0.3333, 0.6667, 2.98e-08, 0.0, 0.6667, 0.3333, 0.6667, 0.3333, 1.0, 4.967e-08, 1.0, 0.3333, 0.3333, 0.3333, 3.974e-08, 0.6667, 0.0, 0.6667, 0.3333, 3.974e-08, 0.6667, 0.0, 0.3333, 0.3333, 0.3333, 0.3333, 0.6667, 1.291e-07, 0.3333, 0.0, 8.941e-08, 0.3333, 0.0, 0.3333, 0.3333, 0.3333, 0.3333, 0.6667, 0.3333, 0.6667, 0.6667, 0.3333, 0.6667, 1.0, 0.0, 1.0, 0.3333, 0.6667, 0.3333, 0.6667, 2.98e-08, 0.0, 0.6667, 0.3333, 0.6667, 0.3333, 1.0, 4.967e-08, 1.0, 0.3333, 0.3333, 0.3333, 3.974e-08, 0.6667, 0.0, 0.6667, 0.3333, 3.974e-08, 0.6667, 0.0, 0.3333, 0.3333, 0.3333, 0.3333, 0.6667, 1.291e-07, 0.3333, 0.0, 8.941e-08, 0.3333, 0.0, 0.3333, 0.3333, 0.3333, 0.3333, 0.6667, 0.3333, 0.6667, 0.6667, 0.3333, 0.6667, 1.0, 0.0, 1.0, 0.3333, 0.6667, 0.3333, 0.6667, 2.98e-08, 0.0, 0.6667, 0.3333, 0.6667, 0.3333, 1.0, 4.967e-08, 1.0, 0.5618, 0.3699, 0.5618, 0.685, 0.5305, 0.685, 0.5305, 0.3699, 0.5305, 0.3699, 0.5305, 0.685, 0.4999, 0.685, 0.4999, 0.3699, 0.4999, 0.3699, 0.4999, 0.685, 0.471, 0.685, 0.471, 0.3699, 0.471, 0.3699, 0.471, 0.685, 0.445, 0.685, 0.445, 0.3699, 0.445, 0.3699, 0.445, 0.685, 0.4228, 0.685, 0.4228, 0.3699, 0.6474, 0.685, 0.6474, 1.0, 0.6214, 1.0, 0.6214, 0.685, 0.6214, 0.685, 0.6214, 1.0, 0.5925, 1.0, 0.5925, 0.685, 0.5925, 0.685, 0.5925, 1.0, 0.5618, 1.0, 0.5618, 0.685, 0.5618, 0.685, 0.5618, 1.0, 0.5305, 1.0, 0.5305, 0.685, 0.5305, 0.685, 0.5305, 1.0, 0.4999, 1.0, 0.4999, 0.685, 0.4999, 0.685, 0.4999, 1.0, 0.471, 1.0, 0.471, 0.685, 0.471, 0.685, 0.471, 1.0, 0.445, 1.0, 0.445, 0.685, 0.445, 0.685, 0.445, 1.0, 0.4228, 1.0, 0.4228, 0.685, 0.7976, 0.315, 0.7976, 0.0, 0.8236, 1.878e-08, 0.8236, 0.315, 0.8236, 0.315, 0.8236, 1.878e-08, 0.8525, 1.878e-08, 0.8525, 0.315, 0.8525, 0.315, 0.8525, 1.878e-08, 0.8831, 1.878e-08, 0.8831, 0.315, 0.8831, 0.315, 0.8831, 1.878e-08, 0.9144, 1.878e-08, 0.9144, 0.315, 0.9144, 0.315, 0.9144, 1.878e-08, 0.9451, 1.878e-08, 0.9451, 0.315, 0.9451, 0.315, 0.9451, 1.878e-08, 0.974, 0.0, 0.974, 0.315, 0.974, 0.315, 0.974, 0.0, 1.0, 0.0, 1.0, 0.315, 0.8941, 0.3699, 0.8941, 0.685, 0.8719, 0.685, 0.8719, 0.3699, 0.8719, 0.3699, 0.8719, 0.685, 0.8459, 0.685, 0.8459, 0.3699, 0.8459, 0.3699, 0.8459, 0.685, 0.817, 0.685, 0.817, 0.3699, 0.817, 0.3699, 0.817, 0.685, 0.7864, 0.685, 0.7864, 0.3699, 0.7864, 0.3699, 0.7864, 0.685, 0.7551, 0.685, 0.7551, 0.3699, 0.7551, 0.3699, 0.7551, 0.685, 0.7244, 0.685, 0.7244, 0.3699, 0.7244, 0.3699, 0.7244, 0.685, 0.6955, 0.685, 0.6955, 0.3699, 0.6955, 0.3699, 0.6955, 0.685, 0.6695, 0.685, 0.6695, 0.3699, 0.6695, 0.3699, 0.6695, 0.685, 0.6474, 0.685, 0.6474, 0.3699, 0.6474, 0.3699, 0.6474, 0.685, 0.6214, 0.685, 0.6214, 0.3699, 0.6854, 0.04606, 0.6565, 0.03424, 0.6623, 0.01529, 0.6949, 0.02859, 0.5925, 0.3699, 0.5925, 0.685, 0.5618, 0.685, 0.5618, 0.3699, 0.6214, 0.3699, 0.6214, 0.685, 0.5925, 0.685, 0.5925, 0.3699, 0.234, 0.4353, 0.26, 0.4525, 0.2821, 0.4743, 0.2995, 0.5, 0.3115, 0.5285, 0.3176, 0.5588, 0.3176, 0.5896, 0.3115, 0.6199, 0.2995, 0.6485, 0.2821, 0.6741, 0.26, 0.696, 0.234, 0.7131, 0.2051, 0.7249, 0.1744, 0.731, 0.1431, 0.731, 0.1125, 0.7249, 0.08357, 0.7131, 0.05756, 0.696, 0.03545, 0.6741, 0.01807, 0.6485, 0.006102, 0.6199, 0.0, 0.5896, 2.853e-08, 0.5588, 0.006102, 0.5285, 0.01807, 0.5, 0.03545, 0.4743, 0.05756, 0.4525, 0.08357, 0.4353, 0.1125, 0.4235, 0.1431, 0.4175, 0.1744, 0.4175, 0.2051, 0.4235, 0.749, 0.07248, 0.7241, 0.0479, 0.745, 0.02284, 0.7744, 0.05192, 0.7114, 0.3067, 0.7335, 0.2849, 0.749, 0.2975, 0.7241, 0.322, 0.4514, 0.2004, 0.4575, 0.2307, 0.4383, 0.2364, 0.4315, 0.2024, 0.7509, 0.1107, 0.7335, 0.08505, 0.749, 0.07248, 0.7686, 0.1014, 0.4695, 0.1107, 0.4575, 0.1392, 0.4383, 0.1335, 0.4518, 0.1014, 0.769, 0.2004, 0.769, 0.1695, 0.789, 0.1676, 0.789, 0.2024, 0.6258, 0.3417, 0.6565, 0.3357, 0.6623, 0.3547, 0.6278, 0.3614, 0.535, 0.04606, 0.509, 0.06321, 0.4963, 0.0479, 0.5255, 0.02859, 0.535, 0.3239, 0.5639, 0.3357, 0.5581, 0.3547, 0.5255, 0.3414, 0.6258, 0.02822, 0.5946, 0.02822, 0.5926, 0.008507, 0.6278, 0.008507, 0.7509, 0.2592, 0.7629, 0.2307, 0.7821, 0.2364, 0.7686, 0.2686, 0.4695, 0.2592, 0.4869, 0.2849, 0.4714, 0.2975, 0.4518, 0.2686, 0.7114, 0.06321, 0.6854, 0.04606, 0.6949, 0.02859, 0.7241, 0.0479, 0.4514, 0.1695, 0.4514, 0.2004, 0.4315, 0.2024, 0.4315, 0.1676, 0.6854, 0.3239, 0.7114, 0.3067, 0.7241, 0.322, 0.6949, 0.3414, 0.7629, 0.1392, 0.7509, 0.1107, 0.7686, 0.1014, 0.7821, 0.1335, 0.4869, 0.08505, 0.4695, 0.1107, 0.4518, 0.1014, 0.4714, 0.07248, 0.5946, 0.3417, 0.6258, 0.3417, 0.6278, 0.3614, 0.5926, 0.3614, 0.5639, 0.03424, 0.535, 0.04606, 0.5255, 0.02859, 0.5581, 0.01529, 0.509, 0.3067, 0.535, 0.3239, 0.5255, 0.3414, 0.4963, 0.322, 0.6565, 0.03424, 0.6258, 0.02822, 0.6278, 0.008507, 0.6623, 0.01529, 0.7335, 0.2849, 0.7509, 0.2592, 0.7686, 0.2686, 0.749, 0.2975, 0.4575, 0.2307, 0.4695, 0.2592, 0.4518, 0.2686, 0.4383, 0.2364, 0.7335, 0.08505, 0.7114, 0.06321, 0.7241, 0.0479, 0.749, 0.07248, 0.4575, 0.1392, 0.4514, 0.1695, 0.4315, 0.1676, 0.4383, 0.1335, 0.6565, 0.3357, 0.6854, 0.3239, 0.6949, 0.3414, 0.6623, 0.3547, 0.769, 0.1695, 0.7629, 0.1392, 0.7821, 0.1335, 0.789, 0.1676, 0.509, 0.06321, 0.4869, 0.08505, 0.4714, 0.07248, 0.4963, 0.0479, 0.5639, 0.3357, 0.5946, 0.3417, 0.5926, 0.3614, 0.5581, 0.3547, 0.5946, 0.02822, 0.5639, 0.03424, 0.5581, 0.01529, 0.5926, 0.008507, 0.7629, 0.2307, 0.769, 0.2004, 0.789, 0.2024, 0.7821, 0.2364, 0.4869, 0.2849, 0.509, 0.3067, 0.4963, 0.322, 0.4714, 0.2975, 0.4147, 0.1478, 0.4228, 0.1882, 0.392, 0.1912, 0.385, 0.1567, 0.3176, 0.5678, 0.3176, 0.5337, 0.3556, 0.5369, 0.3556, 0.5772, 0.3556, 0.4649, 0.3556, 0.4327, 0.3936, 0.4175, 0.3936, 0.4554, 0.3176, 0.7977, 0.3176, 0.7655, 0.3556, 0.7749, 0.3556, 0.8129, 0.7241, 0.322, 0.749, 0.2975, 0.7744, 0.318, 0.745, 0.3471, 0.3176, 0.4989, 0.3176, 0.4649, 0.3556, 0.4554, 0.3556, 0.4958, 0.3176, 0.7314, 0.3176, 0.6967, 0.3556, 0.6935, 0.3556, 0.7346, 0.3936, 0.6305, 0.3936, 0.6626, 0.3556, 0.6532, 0.3556, 0.6152, 0.4518, 0.2686, 0.4714, 0.2975, 0.446, 0.318, 0.4228, 0.2838, 0.3176, 0.6626, 0.3176, 0.6305, 0.3556, 0.6152, 0.3556, 0.6532, 0.3936, 0.6967, 0.3936, 0.7314, 0.3556, 0.7346, 0.3556, 0.6935, 0.4963, 0.322, 0.5255, 0.3414, 0.5101, 0.3699, 0.4754, 0.3471, 0.3936, 0.7314, 0.3936, 0.7655, 0.3556, 0.7749, 0.3556, 0.7346, 0.4963, 0.0479, 0.4714, 0.07248, 0.446, 0.05192, 0.4754, 0.02284, 0.3556, 0.5678, 0.3556, 0.5337, 0.3936, 0.5369, 0.3936, 0.5772, 0.7686, 0.1014, 0.749, 0.07248, 0.7744, 0.05192, 0.7976, 0.0861, 0.3176, 0.5999, 0.3176, 0.5678, 0.3556, 0.5772, 0.3556, 0.6152, 0.3556, 0.4989, 0.3556, 0.4649, 0.3936, 0.4554, 0.3936, 0.4958, 0.7241, 0.0479, 0.6949, 0.02859, 0.7104, 9.389e-08, 0.745, 0.02284, 0.3176, 0.5337, 0.3176, 0.4989, 0.3556, 0.4958, 0.3556, 0.5369, 0.6949, 0.3414, 0.7241, 0.322, 0.745, 0.3471, 0.7104, 0.3699, 0.3176, 0.7655, 0.3176, 0.7314, 0.3556, 0.7346, 0.3556, 0.7749, 0.749, 0.2975, 0.7686, 0.2686, 0.7976, 0.2838, 0.7744, 0.318, 0.3176, 0.4649, 0.3176, 0.4327, 0.3556, 0.4175, 0.3556, 0.4554, 0.3176, 0.6967, 0.3176, 0.6626, 0.3556, 0.6532, 0.3556, 0.6935, 0.3936, 0.6626, 0.3936, 0.6967, 0.3556, 0.6935, 0.3556, 0.6532, 0.4714, 0.2975, 0.4963, 0.322, 0.4754, 0.3471, 0.446, 0.318, 0.5255, 0.02859, 0.4963, 0.0479, 0.4754, 0.02284, 0.5101, 0.0, 0.3556, 0.5999, 0.3556, 0.5678, 0.3936, 0.5772, 0.3936, 0.6152, 0.3936, 0.7655, 0.3936, 0.7977, 0.3556, 0.8129, 0.3556, 0.7749, 0.4714, 0.07248, 0.4518, 0.1014, 0.4228, 0.0861, 0.446, 0.05192, 0.3556, 0.5337, 0.3556, 0.4989, 0.3936, 0.4958, 0.3936, 0.5369, 0.2292, 0.387, 0.1936, 0.387, 0.2035, 0.2877, 0.2193, 0.2877, 0.1498, 0.4094, 0.1113, 0.3937, 0.1259, 0.3667, 0.1588, 0.3801, 0.07665, 0.0466, 0.1113, 0.02376, 0.1259, 0.05077, 0.09634, 0.07028, 0.4228, 0.2293, 0.4147, 0.2696, 0.385, 0.2607, 0.392, 0.2263, 0.07665, 0.3709, 0.0472, 0.3418, 0.07119, 0.3223, 0.09634, 0.3472, 0.1498, 0.008021, 0.1906, 0.0, 0.1936, 0.03049, 0.1588, 0.03734, 0.3988, 0.3076, 0.3756, 0.3418, 0.3517, 0.3223, 0.3714, 0.2932, 0.2322, 5.633e-08, 0.2731, 0.008021, 0.2641, 0.03734, 0.2292, 0.03049, 0.02406, 0.3076, 0.008125, 0.2696, 0.03782, 0.2607, 0.05143, 0.2932, 0.3462, 0.3709, 0.3116, 0.3937, 0.2969, 0.3667, 0.3265, 0.3472, 0.3116, 0.02376, 0.3462, 0.0466, 0.3265, 0.07028, 0.2969, 0.05077, 0.0, 0.2293, 3.804e-08, 0.1882, 0.03088, 0.1912, 0.03088, 0.2263, 0.2731, 0.4094, 0.2322, 0.4175, 0.2292, 0.387, 0.2641, 0.3801, 0.3756, 0.07567, 0.3988, 0.1099, 0.3714, 0.1243, 0.3517, 0.09511, 0.008125, 0.1478, 0.02406, 0.1099, 0.05143, 0.1243, 0.03782, 0.1567, 0.3988, 0.1099, 0.4147, 0.1478, 0.385, 0.1567, 0.3714, 0.1243, 0.1906, 0.4175, 0.1498, 0.4094, 0.1588, 0.3801, 0.1936, 0.387, 0.0472, 0.07567, 0.07665, 0.0466, 0.09634, 0.07028, 0.07119, 0.09511, 0.4228, 0.1882, 0.4228, 0.2293, 0.392, 0.2263, 0.392, 0.1912, 0.1113, 0.3937, 0.07665, 0.3709, 0.09634, 0.3472, 0.1259, 0.3667, 0.1113, 0.02376, 0.1498, 0.008021, 0.1588, 0.03734, 0.1259, 0.05077, 0.4147, 0.2696, 0.3988, 0.3076, 0.3714, 0.2932, 0.385, 0.2607, 0.0472, 0.3418, 0.02406, 0.3076, 0.05143, 0.2932, 0.07119, 0.3223, 0.1906, 0.0, 0.2322, 5.633e-08, 0.2292, 0.03049, 0.1936, 0.03049, 0.3756, 0.3418, 0.3462, 0.3709, 0.3265, 0.3472, 0.3517, 0.3223, 0.2731, 0.008021, 0.3116, 0.02376, 0.2969, 0.05077, 0.2641, 0.03734, 0.008125, 0.2696, 0.0, 0.2293, 0.03088, 0.2263, 0.03782, 0.2607, 0.3116, 0.3937, 0.2731, 0.4094, 0.2641, 0.3801, 0.2969, 0.3667, 0.3462, 0.0466, 0.3756, 0.07567, 0.3517, 0.09511, 0.3265, 0.07028, 3.804e-08, 0.1882, 0.008125, 0.1478, 0.03782, 0.1567, 0.03088, 0.1912, 0.2322, 0.4175, 0.1906, 0.4175, 0.1936, 0.387, 0.2292, 0.387, 0.02406, 0.1099, 0.0472, 0.07567, 0.07119, 0.09511, 0.05143, 0.1243, 0.2493, 0.2787, 0.2348, 0.2847, 0.2302, 0.2697, 0.2418, 0.2649, 0.05143, 0.1243, 0.07119, 0.09511, 0.1493, 0.1584, 0.1405, 0.1713, 0.385, 0.1567, 0.392, 0.1912, 0.2914, 0.2009, 0.2883, 0.1857, 0.1588, 0.3801, 0.1259, 0.3667, 0.1735, 0.2787, 0.1881, 0.2847, 0.09634, 0.07028, 0.1259, 0.05077, 0.1735, 0.1387, 0.1604, 0.1474, 0.392, 0.2263, 0.385, 0.2607, 0.2883, 0.2318, 0.2914, 0.2165, 0.09634, 0.3472, 0.07119, 0.3223, 0.1493, 0.2591, 0.1604, 0.2701, 0.1588, 0.03734, 0.1936, 0.03049, 0.2035, 0.1298, 0.1881, 0.1328, 0.3714, 0.2932, 0.3517, 0.3223, 0.2736, 0.2591, 0.2823, 0.2461, 0.2292, 0.03049, 0.2641, 0.03734, 0.2348, 0.1328, 0.2193, 0.1298, 0.05143, 0.2932, 0.03782, 0.2607, 0.1345, 0.2318, 0.1405, 0.2461, 0.3265, 0.3472, 0.2969, 0.3667, 0.2493, 0.2787, 0.2624, 0.2701, 0.2969, 0.05077, 0.3265, 0.07028, 0.2624, 0.1474, 0.2493, 0.1387, 0.03088, 0.2263, 0.03088, 0.1912, 0.1314, 0.2009, 0.1314, 0.2165, 0.2641, 0.3801, 0.2292, 0.387, 0.2193, 0.2877, 0.2348, 0.2847, 0.3517, 0.09511, 0.3714, 0.1243, 0.2823, 0.1713, 0.2736, 0.1584, 0.03782, 0.1567, 0.05143, 0.1243, 0.1405, 0.1713, 0.1345, 0.1857, 0.3714, 0.1243, 0.385, 0.1567, 0.2883, 0.1857, 0.2823, 0.1713, 0.1936, 0.387, 0.1588, 0.3801, 0.1881, 0.2847, 0.2035, 0.2877, 0.07119, 0.09511, 0.09634, 0.07028, 0.1604, 0.1474, 0.1493, 0.1584, 0.392, 0.1912, 0.392, 0.2263, 0.2914, 0.2165, 0.2914, 0.2009, 0.1259, 0.3667, 0.09634, 0.3472, 0.1604, 0.2701, 0.1735, 0.2787, 0.1259, 0.05077, 0.1588, 0.03734, 0.1881, 0.1328, 0.1735, 0.1387, 0.385, 0.2607, 0.3714, 0.2932, 0.2823, 0.2461, 0.2883, 0.2318, 0.07119, 0.3223, 0.05143, 0.2932, 0.1405, 0.2461, 0.1493, 0.2591, 0.1936, 0.03049, 0.2292, 0.03049, 0.2193, 0.1298, 0.2035, 0.1298, 0.3517, 0.3223, 0.3265, 0.3472, 0.2624, 0.2701, 0.2736, 0.2591, 0.2641, 0.03734, 0.2969, 0.05077, 0.2493, 0.1387, 0.2348, 0.1328, 0.03782, 0.2607, 0.03088, 0.2263, 0.1314, 0.2165, 0.1345, 0.2318, 0.2969, 0.3667, 0.2641, 0.3801, 0.2348, 0.2847, 0.2493, 0.2787, 0.3265, 0.07028, 0.3517, 0.09511, 0.2736, 0.1584, 0.2624, 0.1474, 0.03088, 0.1912, 0.03782, 0.1567, 0.1345, 0.1857, 0.1314, 0.2009, 0.2613, 0.1683, 0.2683, 0.1787, 0.2732, 0.1902, 0.2756, 0.2025, 0.2756, 0.215, 0.2732, 0.2272, 0.2683, 0.2388, 0.2613, 0.2491, 0.2524, 0.258, 0.2418, 0.2649, 0.2302, 0.2697, 0.2177, 0.2721, 0.2051, 0.2721, 0.1927, 0.2697, 0.181, 0.2649, 0.1705, 0.258, 0.1615, 0.2491, 0.1545, 0.2388, 0.1497, 0.2272, 0.1472, 0.215, 0.1472, 0.2025, 0.1497, 0.1902, 0.1545, 0.1787, 0.1615, 0.1683, 0.1705, 0.1595, 0.181, 0.1525, 0.1927, 0.1478, 0.2051, 0.1453, 0.2177, 0.1453, 0.2302, 0.1478, 0.2418, 0.1525, 0.2524, 0.1595, 0.2624, 0.1474, 0.2736, 0.1584, 0.2613, 0.1683, 0.2524, 0.1595, 0.1314, 0.2009, 0.1345, 0.1857, 0.1497, 0.1902, 0.1472, 0.2025, 0.2193, 0.2877, 0.2035, 0.2877, 0.2051, 0.2721, 0.2177, 0.2721, 0.1405, 0.1713, 0.1493, 0.1584, 0.1615, 0.1683, 0.1545, 0.1787, 0.2883, 0.1857, 0.2914, 0.2009, 0.2756, 0.2025, 0.2732, 0.1902, 0.1881, 0.2847, 0.1735, 0.2787, 0.181, 0.2649, 0.1927, 0.2697, 0.1604, 0.1474, 0.1735, 0.1387, 0.181, 0.1525, 0.1705, 0.1595, 0.2914, 0.2165, 0.2883, 0.2318, 0.2732, 0.2272, 0.2756, 0.215, 0.1604, 0.2701, 0.1493, 0.2591, 0.1615, 0.2491, 0.1705, 0.258, 0.1881, 0.1328, 0.2035, 0.1298, 0.2051, 0.1453, 0.1927, 0.1478, 0.2823, 0.2461, 0.2736, 0.2591, 0.2613, 0.2491, 0.2683, 0.2388, 0.2193, 0.1298, 0.2348, 0.1328, 0.2302, 0.1478, 0.2177, 0.1453, 0.1405, 0.2461, 0.1345, 0.2318, 0.1497, 0.2272, 0.1545, 0.2388, 0.2624, 0.2701, 0.2493, 0.2787, 0.2418, 0.2649, 0.2524, 0.258, 0.2493, 0.1387, 0.2624, 0.1474, 0.2524, 0.1595, 0.2418, 0.1525, 0.1314, 0.2165, 0.1314, 0.2009, 0.1472, 0.2025, 0.1472, 0.215, 0.2348, 0.2847, 0.2193, 0.2877, 0.2177, 0.2721, 0.2302, 0.2697, 0.2736, 0.1584, 0.2823, 0.1713, 0.2683, 0.1787, 0.2613, 0.1683, 0.1345, 0.1857, 0.1405, 0.1713, 0.1545, 0.1787, 0.1497, 0.1902, 0.2823, 0.1713, 0.2883, 0.1857, 0.2732, 0.1902, 0.2683, 0.1787, 0.2035, 0.2877, 0.1881, 0.2847, 0.1927, 0.2697, 0.2051, 0.2721, 0.1493, 0.1584, 0.1604, 0.1474, 0.1705, 0.1595, 0.1615, 0.1683, 0.2914, 0.2009, 0.2914, 0.2165, 0.2756, 0.215, 0.2756, 0.2025, 0.1735, 0.2787, 0.1604, 0.2701, 0.1705, 0.258, 0.181, 0.2649, 0.1735, 0.1387, 0.1881, 0.1328, 0.1927, 0.1478, 0.181, 0.1525, 0.2883, 0.2318, 0.2823, 0.2461, 0.2683, 0.2388, 0.2732, 0.2272, 0.1493, 0.2591, 0.1405, 0.2461, 0.1545, 0.2388, 0.1615, 0.2491, 0.2035, 0.1298, 0.2193, 0.1298, 0.2177, 0.1453, 0.2051, 0.1453, 0.2736, 0.2591, 0.2624, 0.2701, 0.2524, 0.258, 0.2613, 0.2491, 0.2348, 0.1328, 0.2493, 0.1387, 0.2418, 0.1525, 0.2302, 0.1478, 0.1345, 0.2318, 0.1314, 0.2165, 0.1472, 0.215, 0.1497, 0.2272, 0.0, 0.7697, 2.724e-08, 0.5358, 0.2274, 0.5356, 0.2274, 0.7695, 0.2464, 0.3848, 0.2464, 0.1509, 0.2642, 0.1509, 0.2642, 0.3848, 0.4923, 0.5322, 0.4923, 0.7661, 0.3808, 0.6955, 0.3808, 0.6028, 0.5106, 0.383, 0.5106, 0.1491, 0.5285, 0.1491, 0.5285, 0.383, 0.5106, 0.383, 0.2821, 0.383, 0.2821, 0.1491, 0.5106, 0.1491, 0.9854, 0.3848, 0.9854, 0.1509, 0.9927, 0.1509, 0.9927, 0.3848, 0.2464, 0.3848, 0.01788, 0.3848, 0.01788, 0.1509, 0.2464, 0.1509, 0.9927, 0.3848, 1.0, 0.3848, 1.0, 0.5356, 0.9927, 0.5356, 0.9927, 0.3848, 0.9927, 0.1509, 1.0, 0.1509, 1.0, 0.3848, 1.0, 0.1509, 0.9927, 0.1509, 0.9927, 0.0, 1.0, 0.0, 0.757, 0.1491, 0.757, 0.383, 0.5285, 0.383, 0.5285, 0.1491, 0.9854, 0.1481, 0.9854, 0.382, 0.757, 0.382, 0.757, 0.1481, 0.2464, 0.3848, 0.2642, 0.3848, 0.2642, 0.5329, 0.2464, 0.5329, 0.2821, 0.1491, 0.2821, 0.383, 0.2642, 0.383, 0.2642, 0.1491, 0.0, 0.3848, 0.01788, 0.3848, 0.01788, 0.5339, 2.724e-08, 0.5339, 0.01788, 0.1509, 0.01788, 0.3848, 0.0, 0.3848, 2.724e-08, 0.1509, 0.01788, 0.1509, 2.724e-08, 0.1509, 0.0, 0.001755, 0.01788, 0.001755, 0.2642, 0.1509, 0.2464, 0.1509, 0.2464, 0.002727, 0.2642, 0.002727, 0.5102, 0.766, 0.5102, 0.5321, 0.5175, 0.5321, 0.5175, 0.766, 0.9043, 0.7641, 0.9043, 0.5302, 0.9116, 0.5302, 0.9116, 0.7641, 0.9927, 0.1509, 0.9854, 0.1509, 0.9854, 0.0, 0.9927, 0.0, 0.9854, 0.3848, 0.9927, 0.3848, 0.9927, 0.5356, 0.9854, 0.5356, 0.01788, 0.3848, 0.2464, 0.3848, 0.2464, 0.5356, 0.01788, 0.5356, 0.2464, 0.1509, 0.01788, 0.1509, 0.01788, 0.0, 0.2464, 0.0, 0.9043, 0.5302, 0.9043, 0.7641, 0.757, 0.7641, 0.757, 0.5302, 0.6096, 0.766, 0.6096, 0.5321, 0.757, 0.5321, 0.757, 0.766, 0.4923, 0.7657, 0.4923, 0.5321, 0.5102, 0.5321, 0.5102, 0.7657, 0.5859, 0.8577, 0.5859, 0.6249, 0.6038, 0.6249, 0.6038, 0.8577, 0.2642, 0.383, 0.2821, 0.383, 0.2821, 0.5321, 0.2642, 0.5321, 0.2821, 0.1491, 0.2642, 0.1491, 0.2642, 0.0, 0.2821, 0.0, 0.5285, 0.383, 0.757, 0.383, 0.757, 0.5321, 0.5285, 0.5321, 0.757, 0.1491, 0.5285, 0.1491, 0.5285, 2.788e-08, 0.757, 0.0, 0.9026, 0.7641, 0.9026, 0.998, 0.757, 0.998, 0.757, 0.7641, 0.6096, 0.9999, 0.6096, 0.766, 0.7552, 0.766, 0.7552, 0.9999, 0.2453, 0.5356, 0.2453, 0.7692, 0.2274, 0.7692, 0.2274, 0.5356, 0.2453, 0.7685, 0.2453, 0.5356, 0.2632, 0.5357, 0.2632, 0.7685, 0.5285, 0.1491, 0.5106, 0.1491, 0.5106, 0.0009718, 0.5285, 0.0009718, 0.5106, 0.383, 0.5285, 0.383, 0.5285, 0.5312, 0.5106, 0.5312, 0.9854, 0.1481, 0.757, 0.1481, 0.757, 0.0, 0.9854, 0.0, 0.757, 0.382, 0.9854, 0.382, 0.9854, 0.5302, 0.757, 0.5302, 0.2642, 1.0, 0.2642, 0.7661, 0.4089, 0.7661, 0.4089, 1.0, 0.4089, 1.0, 0.4089, 0.7661, 0.5537, 0.7661, 0.5537, 1.0, 0.01788, 0.0, 0.01788, 0.1509, 0.01788, 0.3848, 0.01788, 0.5356, 2.724e-08, 0.5339, 0.0, 0.3848, 2.724e-08, 0.1509, 0.0, 0.001755, 0.5403, 0.7359, 0.5402, 0.7359, 0.5329, 0.7359, 0.5403, 0.7176, 0.5476, 0.7176, 0.5477, 0.7176, 0.5477, 0.7359, 0.5403, 0.7176, 0.2464, 0.5356, 0.2464, 0.3848, 0.2464, 0.1509, 0.2464, 0.0, 0.2642, 0.002727, 0.2642, 0.1509, 0.2642, 0.3848, 0.2642, 0.5329, 0.5194, 0.7346, 0.5192, 0.7345, 0.5261, 0.7176, 0.5261, 0.7374, 0.5329, 0.7176, 0.5329, 0.7374, 0.5261, 0.7205, 0.5262, 0.7204, 0.1335, 0.7697, 0.1335, 0.8624, 0.06675, 0.8624, 0.06675, 0.7697, 0.2642, 0.5321, 0.4923, 0.5322, 0.3808, 0.6028, 0.2904, 0.6027, 0.2642, 0.766, 0.2642, 0.5321, 0.2904, 0.6027, 0.2904, 0.6954, 0.4923, 0.7661, 0.2642, 0.766, 0.2904, 0.6954, 0.3808, 0.6955, 0.5192, 0.6248, 0.5192, 0.5321, 0.6096, 0.5322, 0.6096, 0.6249, 1.362e-08, 0.8624, 0.0, 0.7697, 0.06675, 0.7697, 0.06675, 0.8624, 0.2002, 0.7697, 0.2002, 0.8624, 0.1335, 0.8624, 0.1335, 0.7697, 0.5192, 0.7176, 0.5192, 0.6249, 0.5859, 0.6249, 0.5859, 0.7176])
me_cube_002.materials.append(mat_windowshades)
me_cube_002.materials.append(mat_doorknob)
me_cube_002.materials.append(mat_maindoor)
me_cube_002.materials.append(mat_doorframe)
me_cube_002.use_remesh_preserve_volume = False
me_cube_002.use_remesh_preserve_attributes = False
me_cube_002.use_mirror_vertex_groups = False
me_cube_002.update()

# ---- objects
ob_point_004 = bpy.data.objects.new('Point.004', light_point_004)
ob_point_003 = bpy.data.objects.new('Point.003', light_point_003)
ob_point_002 = bpy.data.objects.new('Point.002', light_point_002)
ob_point_001 = bpy.data.objects.new('Point.001', light_point_001)
ob_point = bpy.data.objects.new('Point', light_point)
ob_cube_001 = bpy.data.objects.new('Cube.001', me_cube_002)

# ---- transforms, parenting, visibility, modifiers, constraints
ob_point_004.location = (0.1536, 0.05735, 3.074)
ob_point_004.hide_viewport = True
ob_point_004.lineart.crease_threshold = 0.0
ob_point_003.location = (0.1536, -2.615, 1.247)
ob_point_003.hide_viewport = True
ob_point_003.lineart.crease_threshold = 0.0
ob_point_002.location = (0.1536, 2.884, 1.247)
ob_point_002.hide_viewport = True
ob_point_002.lineart.crease_threshold = 0.0
ob_point_001.location = (-2.271, 0.0, 1.247)
ob_point_001.hide_viewport = True
ob_point_001.lineart.crease_threshold = 0.0
ob_point.location = (1.534, 0.0, 1.247)
ob_point.hide_viewport = True
ob_point.lineart.crease_threshold = 0.0
ob_cube_001.location = (0.1568, 0.0, 1.447)
ob_cube_001.rotation_euler = (0.0, 1.309, 0.0)
ob_cube_001.scale = (0.06195, 0.4158, -0.01185)
ob_cube_001.lineart.crease_threshold = 0.0

# ---- collection membership
col_collection_1.objects.link(ob_point_004)
col_collection_1.objects.link(ob_point_003)
col_collection_1.objects.link(ob_point_002)
col_collection_1.objects.link(ob_point_001)
col_collection_1.objects.link(ob_point)
col_collection_1.objects.link(ob_cube_001)

# ---- scene / render settings (as saved in the file)
scene.frame_start = 1; scene.frame_end = 250; scene.frame_set(1)
scene.render.engine = 'BLENDER_EEVEE_NEXT'
scene.render.resolution_percentage = 50
scene.render.dither_intensity = 0.0
scene.cycles.use_denoising = False
scene.cycles.samples = 10
scene.cycles.sampling_pattern = 'TABULATED_SOBOL'
scene.cycles.light_sampling_threshold = 0.0
scene.cycles.use_adaptive_sampling = False
scene.cycles.use_light_tree = False
scene.cycles.blur_glossy = 0.0
scene.cycles.pixel_filter_type = 'GAUSSIAN'
scene.cycles.sample_clamp_indirect = 0.0
scene.view_settings.view_transform = 'Standard'
bpy.context.view_layer.update()

# ---- added for rendering (the .blend has no active camera): camera
cam_auto = bpy.data.cameras.new('AutoCamera')
cam_auto.lens = 50.0
cam_auto.sensor_width = 36.0
cam_auto.clip_end = 1000.0
ob_auto_camera = bpy.data.objects.new('AutoCamera', cam_auto)
scene.collection.objects.link(ob_auto_camera)
ob_auto_camera.location = (5.10602, -6.12623, 4.1464)
ob_auto_camera.rotation_euler = (1.09748, -7.21219e-08, 0.694738)
scene.camera = ob_auto_camera
bpy.context.view_layer.update()
